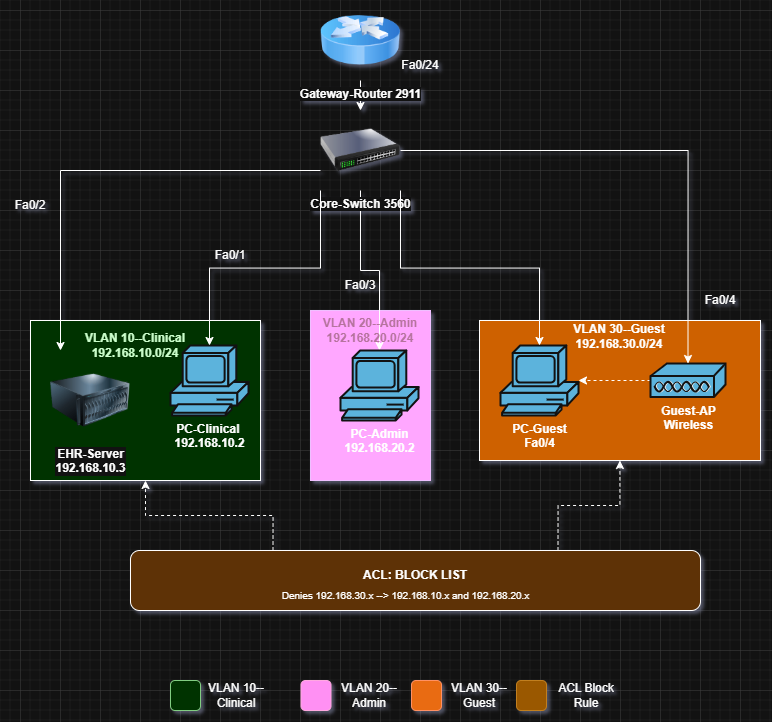

The diagram above was exported from draw.io. Its source (the exported page's mxGraphModel, read from the mxfile embedded in the PNG):
<mxGraphModel dx="1114" dy="757" grid="1" gridSize="10" guides="1" tooltips="1" connect="1" arrows="1" fold="1" page="0" pageScale="1" pageWidth="850" pageHeight="1100" math="0" shadow="0">
  <root>
    <mxCell id="0" />
    <mxCell id="1" parent="0" />
    <mxCell id="9ewE7dWXJ458bXGODu8d-23" parent="1" style="rounded=0;whiteSpace=wrap;html=1;fillColor=#FF8000;" value="" vertex="1">
      <mxGeometry height="140" width="281" x="539" y="390" as="geometry" />
    </mxCell>
    <mxCell id="9ewE7dWXJ458bXGODu8d-21" parent="1" style="rounded=0;whiteSpace=wrap;html=1;fillColor=#6a00ff;fontColor=#ffffff;strokeColor=#3700CC;" value="" vertex="1">
      <mxGeometry height="170" width="120" x="370" y="380" as="geometry" />
    </mxCell>
    <mxCell id="9ewE7dWXJ458bXGODu8d-17" parent="1" style="rounded=0;whiteSpace=wrap;html=1;fillColor=light-dark(#FFFFFF,#003300);" value="" vertex="1">
      <mxGeometry height="160" width="230" x="90" y="390" as="geometry" />
    </mxCell>
    <mxCell id="9ewE7dWXJ458bXGODu8d-8" edge="1" parent="1" source="9ewE7dWXJ458bXGODu8d-1" style="edgeStyle=orthogonalEdgeStyle;rounded=0;orthogonalLoop=1;jettySize=auto;html=1;exitX=0.5;exitY=1;exitDx=0;exitDy=0;" target="9ewE7dWXJ458bXGODu8d-2">
      <mxGeometry relative="1" as="geometry" />
    </mxCell>
    <mxCell id="9ewE7dWXJ458bXGODu8d-1" parent="1" style="image;html=1;image=img/lib/clip_art/networking/Router_Icon_128x128.png" value="&lt;b&gt;Gateway-Router 2911&lt;/b&gt;" vertex="1">
      <mxGeometry height="80" width="80" x="380" y="70" as="geometry" />
    </mxCell>
    <mxCell id="9ewE7dWXJ458bXGODu8d-12" edge="1" parent="1" source="9ewE7dWXJ458bXGODu8d-2" style="edgeStyle=orthogonalEdgeStyle;rounded=0;orthogonalLoop=1;jettySize=auto;html=1;exitX=0.5;exitY=1;exitDx=0;exitDy=0;" target="9ewE7dWXJ458bXGODu8d-5">
      <mxGeometry relative="1" as="geometry" />
    </mxCell>
    <mxCell id="9ewE7dWXJ458bXGODu8d-2" parent="1" style="image;html=1;image=img/lib/clip_art/networking/Switch_128x128.png" value="&lt;b&gt;Core-Switch 3560&lt;/b&gt;" vertex="1">
      <mxGeometry height="80" width="80" x="380" y="180" as="geometry" />
    </mxCell>
    <mxCell id="9ewE7dWXJ458bXGODu8d-4" parent="1" style="sketch=0;html=1;pointerEvents=1;dashed=0;fillColor=#036897;strokeColor=#ffffff;strokeWidth=2;verticalLabelPosition=bottom;verticalAlign=top;align=center;outlineConnect=0;shape=mxgraph.cisco.computers_and_peripherals.pc;" value="&lt;b&gt;PC-Clinical&amp;nbsp;&lt;/b&gt;&lt;div&gt;&lt;b&gt;192.168.10.2&lt;/b&gt;&lt;/div&gt;" vertex="1">
      <mxGeometry height="70" width="78" x="230" y="415" as="geometry" />
    </mxCell>
    <mxCell id="9ewE7dWXJ458bXGODu8d-5" parent="1" style="sketch=0;html=1;pointerEvents=1;dashed=0;fillColor=#036897;strokeColor=#ffffff;strokeWidth=2;verticalLabelPosition=bottom;verticalAlign=top;align=center;outlineConnect=0;shape=mxgraph.cisco.computers_and_peripherals.pc;" value="&lt;b&gt;PC-Admin&lt;/b&gt;&lt;div&gt;&lt;b&gt;192.168.20.2&lt;/b&gt;&lt;/div&gt;" vertex="1">
      <mxGeometry height="70" width="78" x="400" y="420" as="geometry" />
    </mxCell>
    <mxCell id="9ewE7dWXJ458bXGODu8d-6" parent="1" style="sketch=0;html=1;pointerEvents=1;dashed=0;fillColor=#036897;strokeColor=#ffffff;strokeWidth=2;verticalLabelPosition=bottom;verticalAlign=top;align=center;outlineConnect=0;shape=mxgraph.cisco.computers_and_peripherals.pc;" value="&lt;b&gt;PC-Guest&lt;/b&gt;&lt;div&gt;&lt;b&gt;Fa0/4&lt;/b&gt;&lt;/div&gt;" vertex="1">
      <mxGeometry height="70" width="78" x="560" y="415" as="geometry" />
    </mxCell>
    <mxCell id="9ewE7dWXJ458bXGODu8d-15" edge="1" parent="1" source="9ewE7dWXJ458bXGODu8d-7" style="edgeStyle=orthogonalEdgeStyle;rounded=0;orthogonalLoop=1;jettySize=auto;html=1;exitX=0;exitY=0.5;exitDx=0;exitDy=0;exitPerimeter=0;dashed=1;" target="9ewE7dWXJ458bXGODu8d-6">
      <mxGeometry relative="1" as="geometry" />
    </mxCell>
    <mxCell id="9ewE7dWXJ458bXGODu8d-7" parent="1" style="sketch=0;html=1;pointerEvents=1;dashed=0;fillColor=#036897;strokeColor=#ffffff;strokeWidth=2;verticalLabelPosition=bottom;verticalAlign=top;align=center;outlineConnect=0;shape=mxgraph.cisco.misc.access_point;" value="&lt;b&gt;Guest-AP&lt;/b&gt;&lt;div&gt;&lt;b&gt;Wireless&lt;/b&gt;&lt;/div&gt;" vertex="1">
      <mxGeometry height="34" width="75" x="710" y="433" as="geometry" />
    </mxCell>
    <mxCell id="9ewE7dWXJ458bXGODu8d-11" edge="1" parent="1" source="9ewE7dWXJ458bXGODu8d-2" style="edgeStyle=orthogonalEdgeStyle;rounded=0;orthogonalLoop=1;jettySize=auto;html=1;exitX=0;exitY=0.75;exitDx=0;exitDy=0;entryX=0.25;entryY=0;entryDx=0;entryDy=0;">
      <mxGeometry relative="1" as="geometry">
        <mxPoint x="120" y="420" as="targetPoint" />
      </mxGeometry>
    </mxCell>
    <mxCell id="9ewE7dWXJ458bXGODu8d-13" edge="1" parent="1" source="9ewE7dWXJ458bXGODu8d-2" style="edgeStyle=orthogonalEdgeStyle;rounded=0;orthogonalLoop=1;jettySize=auto;html=1;exitX=1;exitY=1;exitDx=0;exitDy=0;entryX=0.5;entryY=0;entryDx=0;entryDy=0;entryPerimeter=0;" target="9ewE7dWXJ458bXGODu8d-6">
      <mxGeometry relative="1" as="geometry" />
    </mxCell>
    <mxCell id="9ewE7dWXJ458bXGODu8d-16" edge="1" parent="1" source="9ewE7dWXJ458bXGODu8d-2" style="edgeStyle=orthogonalEdgeStyle;rounded=0;orthogonalLoop=1;jettySize=auto;html=1;exitX=1;exitY=0.5;exitDx=0;exitDy=0;entryX=0.5;entryY=0;entryDx=0;entryDy=0;entryPerimeter=0;" target="9ewE7dWXJ458bXGODu8d-7">
      <mxGeometry relative="1" as="geometry" />
    </mxCell>
    <mxCell id="9ewE7dWXJ458bXGODu8d-18" parent="1" style="text;html=1;whiteSpace=wrap;strokeColor=none;fillColor=none;align=center;verticalAlign=middle;rounded=0;" value="&lt;b&gt;&lt;font style=&quot;color: light-dark(rgb(255, 255, 255), rgb(181, 115, 157));&quot;&gt;VLAN 20--Admin&lt;/font&gt;&lt;/b&gt;&lt;div&gt;&lt;font style=&quot;color: light-dark(rgb(255, 255, 255), rgb(181, 115, 157));&quot;&gt;&lt;b&gt;&lt;font style=&quot;&quot;&gt;192.&lt;/font&gt;&lt;/b&gt;&lt;b style=&quot;background-color: transparent;&quot;&gt;&lt;font style=&quot;&quot;&gt;168.20.0/24&lt;/font&gt;&lt;/b&gt;&lt;/font&gt;&lt;/div&gt;" vertex="1">
      <mxGeometry height="30" width="150" x="355" y="385" as="geometry" />
    </mxCell>
    <mxCell id="9ewE7dWXJ458bXGODu8d-19" parent="1" style="text;html=1;whiteSpace=wrap;strokeColor=none;fillColor=none;align=center;verticalAlign=middle;rounded=0;" value="&lt;b&gt;&lt;font style=&quot;color: light-dark(rgb(0, 0, 0), rgb(204, 255, 204));&quot;&gt;VLAN 10--Clinical&lt;/font&gt;&lt;/b&gt;&lt;div&gt;&lt;b&gt;&lt;font style=&quot;color: light-dark(rgb(0, 0, 0), rgb(204, 255, 204));&quot;&gt;192.168.10.0/24&lt;/font&gt;&lt;/b&gt;&lt;/div&gt;" vertex="1">
      <mxGeometry height="30" width="110" x="140" y="400" as="geometry" />
    </mxCell>
    <mxCell id="9ewE7dWXJ458bXGODu8d-22" parent="1" style="image;html=1;image=img/lib/clip_art/computers/Server_128x128.png" value="&lt;span style=&quot;background-color: light-dark(#ffffff, var(--ge-dark-color, #121212));&quot;&gt;&lt;b&gt;EHR-Server&lt;/b&gt;&lt;/span&gt;&lt;div&gt;&lt;span style=&quot;background-color: light-dark(#ffffff, var(--ge-dark-color, #121212));&quot;&gt;&lt;b&gt;192.168.10.3&lt;/b&gt;&lt;/span&gt;&lt;/div&gt;" vertex="1">
      <mxGeometry height="80" width="80" x="110" y="430" as="geometry" />
    </mxCell>
    <mxCell id="9ewE7dWXJ458bXGODu8d-24" parent="1" style="text;html=1;whiteSpace=wrap;strokeColor=none;fillColor=none;align=center;verticalAlign=middle;rounded=0;" value="&lt;b&gt;VLAN 30--Guest&lt;/b&gt;&lt;div&gt;&lt;b&gt;192.168.30.0/24&lt;/b&gt;&lt;/div&gt;" vertex="1">
      <mxGeometry height="30" width="110" x="624.5" y="391" as="geometry" />
    </mxCell>
    <mxCell id="9ewE7dWXJ458bXGODu8d-26" parent="1" style="text;html=1;whiteSpace=wrap;strokeColor=none;fillColor=none;align=center;verticalAlign=middle;rounded=0;" value="Fa0/2" vertex="1">
      <mxGeometry height="30" width="60" x="60" y="260" as="geometry" />
    </mxCell>
    <mxCell id="9ewE7dWXJ458bXGODu8d-27" parent="1" style="text;html=1;whiteSpace=wrap;strokeColor=none;fillColor=none;align=center;verticalAlign=middle;rounded=0;" value="Fa0/3" vertex="1">
      <mxGeometry height="30" width="60" x="390" y="340" as="geometry" />
    </mxCell>
    <mxCell id="9ewE7dWXJ458bXGODu8d-28" parent="1" style="text;html=1;whiteSpace=wrap;strokeColor=none;fillColor=none;align=center;verticalAlign=middle;rounded=0;" value="Fa0/4" vertex="1">
      <mxGeometry height="30" width="60" x="750" y="355" as="geometry" />
    </mxCell>
    <mxCell id="9ewE7dWXJ458bXGODu8d-29" parent="1" style="text;html=1;whiteSpace=wrap;strokeColor=none;fillColor=none;align=center;verticalAlign=middle;rounded=0;" value="Fa0/24" vertex="1">
      <mxGeometry height="30" width="60" x="450" y="120" as="geometry" />
    </mxCell>
    <mxCell id="9ewE7dWXJ458bXGODu8d-33" edge="1" parent="1" source="9ewE7dWXJ458bXGODu8d-30" style="edgeStyle=orthogonalEdgeStyle;rounded=0;orthogonalLoop=1;jettySize=auto;html=1;exitX=0.75;exitY=0;exitDx=0;exitDy=0;dashed=1;" target="9ewE7dWXJ458bXGODu8d-23">
      <mxGeometry relative="1" as="geometry" />
    </mxCell>
    <mxCell id="9ewE7dWXJ458bXGODu8d-44" edge="1" parent="1" source="9ewE7dWXJ458bXGODu8d-30" style="edgeStyle=orthogonalEdgeStyle;rounded=0;orthogonalLoop=1;jettySize=auto;html=1;exitX=0.25;exitY=0;exitDx=0;exitDy=0;entryX=0.5;entryY=1;entryDx=0;entryDy=0;dashed=1;" target="9ewE7dWXJ458bXGODu8d-17">
      <mxGeometry relative="1" as="geometry" />
    </mxCell>
    <mxCell id="9ewE7dWXJ458bXGODu8d-30" parent="1" style="rounded=1;whiteSpace=wrap;html=1;fillColor=#FFCC99;" value="" vertex="1">
      <mxGeometry height="60" width="570" x="190" y="620" as="geometry" />
    </mxCell>
    <mxCell id="9ewE7dWXJ458bXGODu8d-31" parent="1" style="text;html=1;whiteSpace=wrap;strokeColor=none;fillColor=none;align=center;verticalAlign=middle;rounded=0;" value="&lt;b&gt;ACL: BLOCK LIST&lt;/b&gt;" vertex="1">
      <mxGeometry height="30" width="220" x="365" y="630" as="geometry" />
    </mxCell>
    <mxCell id="9ewE7dWXJ458bXGODu8d-32" parent="1" style="text;html=1;whiteSpace=wrap;strokeColor=none;fillColor=none;align=center;verticalAlign=middle;rounded=0;" value="&lt;font style=&quot;font-size: 10px;&quot;&gt;Denies 192.168.30.x --&amp;gt; 192.168.10.x and 192.168.20.x&lt;/font&gt;" vertex="1">
      <mxGeometry height="30" width="331" x="299.5" y="650" as="geometry" />
    </mxCell>
    <mxCell id="9ewE7dWXJ458bXGODu8d-34" parent="1" style="rounded=1;whiteSpace=wrap;html=1;fillColor=light-dark(#008a00, #003300);fontColor=#ffffff;strokeColor=#005700;" value="" vertex="1">
      <mxGeometry height="30" width="30" x="230" y="750" as="geometry" />
    </mxCell>
    <mxCell id="9ewE7dWXJ458bXGODu8d-35" parent="1" style="rounded=1;whiteSpace=wrap;html=1;fillColor=#d80073;fontColor=#ffffff;strokeColor=#A50040;" value="" vertex="1">
      <mxGeometry height="30" width="30" x="360.5" y="750" as="geometry" />
    </mxCell>
    <mxCell id="9ewE7dWXJ458bXGODu8d-37" parent="1" style="rounded=1;whiteSpace=wrap;html=1;fillColor=#fa6800;fontColor=#000000;strokeColor=#C73500;" value="" vertex="1">
      <mxGeometry height="30" width="30" x="471" y="750" as="geometry" />
    </mxCell>
    <mxCell id="9ewE7dWXJ458bXGODu8d-38" parent="1" style="rounded=1;whiteSpace=wrap;html=1;fillColor=#f0a30a;fontColor=#000000;strokeColor=#BD7000;" value="" vertex="1">
      <mxGeometry height="30" width="30" x="576" y="750" as="geometry" />
    </mxCell>
    <mxCell id="9ewE7dWXJ458bXGODu8d-39" parent="1" style="text;html=1;whiteSpace=wrap;strokeColor=none;fillColor=none;align=center;verticalAlign=middle;rounded=0;" value="VLAN 10--Clinical" vertex="1">
      <mxGeometry height="30" width="60" x="266" y="750" as="geometry" />
    </mxCell>
    <mxCell id="9ewE7dWXJ458bXGODu8d-40" parent="1" style="text;html=1;whiteSpace=wrap;strokeColor=none;fillColor=none;align=center;verticalAlign=middle;rounded=0;" value="VLAN 20--Admin" vertex="1">
      <mxGeometry height="30" width="60" x="399" y="750" as="geometry" />
    </mxCell>
    <mxCell id="9ewE7dWXJ458bXGODu8d-41" parent="1" style="text;html=1;whiteSpace=wrap;strokeColor=none;fillColor=none;align=center;verticalAlign=middle;rounded=0;" value="VLAN 30--Guest" vertex="1">
      <mxGeometry height="30" width="60" x="509" y="750" as="geometry" />
    </mxCell>
    <mxCell id="9ewE7dWXJ458bXGODu8d-43" parent="1" style="text;html=1;whiteSpace=wrap;strokeColor=none;fillColor=none;align=center;verticalAlign=middle;rounded=0;" value="ACL Block Rule" vertex="1">
      <mxGeometry height="30" width="60" x="616" y="750" as="geometry" />
    </mxCell>
    <mxCell id="9ewE7dWXJ458bXGODu8d-25" parent="1" style="text;html=1;whiteSpace=wrap;strokeColor=none;fillColor=none;align=center;verticalAlign=middle;rounded=0;" value="Fa0/1" vertex="1">
      <mxGeometry height="30" width="60" x="260" y="310" as="geometry" />
    </mxCell>
    <mxCell id="9ewE7dWXJ458bXGODu8d-47" edge="1" parent="1" source="9ewE7dWXJ458bXGODu8d-2" style="edgeStyle=orthogonalEdgeStyle;rounded=0;orthogonalLoop=1;jettySize=auto;html=1;exitX=0;exitY=1;exitDx=0;exitDy=0;entryX=0.5;entryY=0;entryDx=0;entryDy=0;entryPerimeter=0;" target="9ewE7dWXJ458bXGODu8d-4">
      <mxGeometry relative="1" as="geometry" />
    </mxCell>
  </root>
</mxGraphModel>